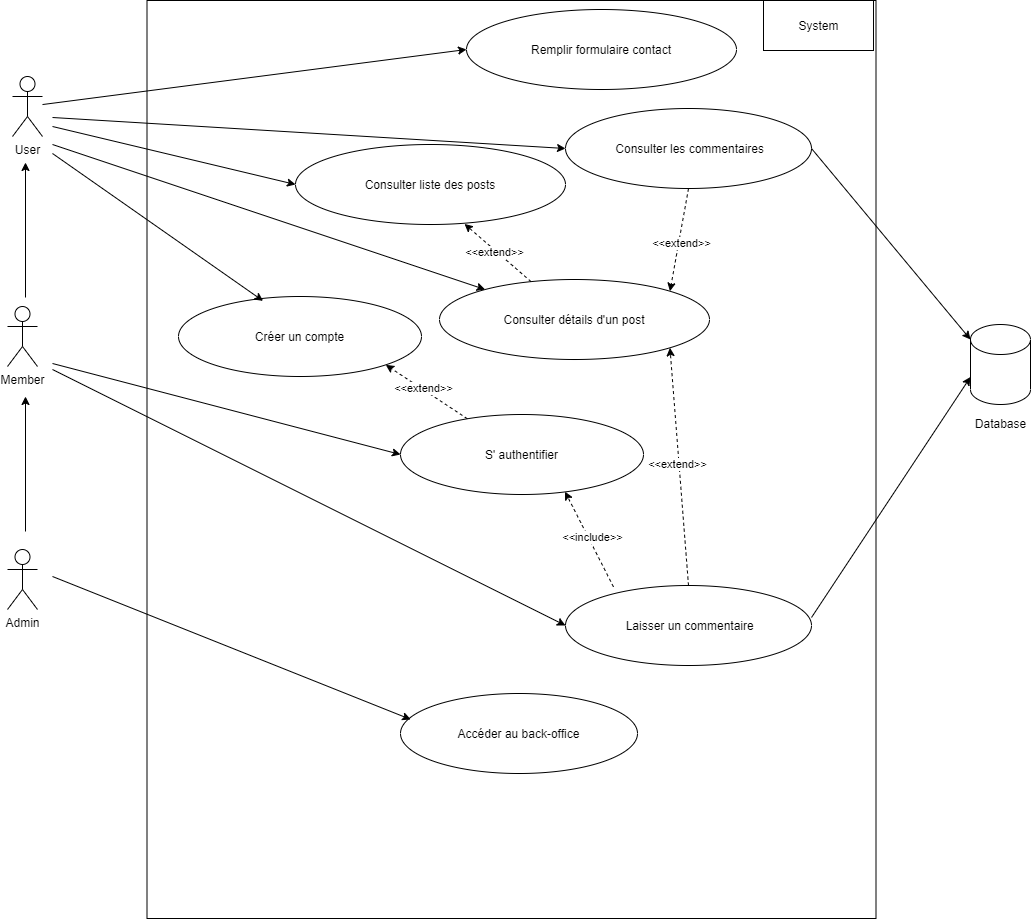

The diagram above was exported from draw.io. Its source (the exported page's mxGraphModel, read from the mxfile embedded in the PNG):
<mxGraphModel dx="1422" dy="2416" grid="1" gridSize="9" guides="1" tooltips="1" connect="1" arrows="1" fold="1" page="1" pageScale="1" pageWidth="1169" pageHeight="1654" math="0" shadow="0">
  <root>
    <mxCell id="0" />
    <mxCell id="1" parent="0" />
    <mxCell id="Tzb7fGAuBAxfPdmWYVNt-1" value="User" style="shape=umlActor;verticalLabelPosition=bottom;verticalAlign=top;html=1;outlineConnect=0;" parent="1" vertex="1">
      <mxGeometry x="50" y="40" width="30" height="60" as="geometry" />
    </mxCell>
    <mxCell id="Tzb7fGAuBAxfPdmWYVNt-2" value="Member" style="shape=umlActor;verticalLabelPosition=bottom;verticalAlign=top;html=1;outlineConnect=0;" parent="1" vertex="1">
      <mxGeometry x="45" y="270" width="30" height="60" as="geometry" />
    </mxCell>
    <mxCell id="Tzb7fGAuBAxfPdmWYVNt-3" value="Admin" style="shape=umlActor;verticalLabelPosition=bottom;verticalAlign=top;html=1;outlineConnect=0;" parent="1" vertex="1">
      <mxGeometry x="45" y="513" width="30" height="60" as="geometry" />
    </mxCell>
    <mxCell id="Tzb7fGAuBAxfPdmWYVNt-148" value="" style="endArrow=classic;html=1;" parent="1" edge="1">
      <mxGeometry width="50" height="50" relative="1" as="geometry">
        <mxPoint x="63" y="495" as="sourcePoint" />
        <mxPoint x="63" y="360" as="targetPoint" />
      </mxGeometry>
    </mxCell>
    <mxCell id="Tzb7fGAuBAxfPdmWYVNt-149" value="" style="endArrow=classic;html=1;" parent="1" edge="1">
      <mxGeometry width="50" height="50" relative="1" as="geometry">
        <mxPoint x="63" y="261" as="sourcePoint" />
        <mxPoint x="63" y="126" as="targetPoint" />
      </mxGeometry>
    </mxCell>
    <mxCell id="Tzb7fGAuBAxfPdmWYVNt-152" value="" style="rounded=0;whiteSpace=wrap;html=1;" parent="1" vertex="1">
      <mxGeometry x="184.5" y="-36" width="729" height="918" as="geometry" />
    </mxCell>
    <mxCell id="Tzb7fGAuBAxfPdmWYVNt-153" value="Remplir formulaire contact" style="ellipse;whiteSpace=wrap;html=1;" parent="1" vertex="1">
      <mxGeometry x="504" y="-27" width="270" height="80" as="geometry" />
    </mxCell>
    <mxCell id="Tzb7fGAuBAxfPdmWYVNt-154" value="Consulter détails d'un post" style="ellipse;whiteSpace=wrap;html=1;" parent="1" vertex="1">
      <mxGeometry x="477" y="243" width="270" height="80" as="geometry" />
    </mxCell>
    <mxCell id="Tzb7fGAuBAxfPdmWYVNt-155" value="&amp;nbsp;Consulter les commentaires" style="ellipse;whiteSpace=wrap;html=1;" parent="1" vertex="1">
      <mxGeometry x="603" y="72" width="246" height="80" as="geometry" />
    </mxCell>
    <mxCell id="Tzb7fGAuBAxfPdmWYVNt-156" value="Consulter liste des posts" style="ellipse;whiteSpace=wrap;html=1;" parent="1" vertex="1">
      <mxGeometry x="333" y="108" width="270" height="80" as="geometry" />
    </mxCell>
    <mxCell id="Tzb7fGAuBAxfPdmWYVNt-157" value="" style="endArrow=classic;html=1;entryX=0;entryY=0.5;entryDx=0;entryDy=0;" parent="1" source="Tzb7fGAuBAxfPdmWYVNt-1" target="Tzb7fGAuBAxfPdmWYVNt-153" edge="1">
      <mxGeometry width="50" height="50" relative="1" as="geometry">
        <mxPoint x="576" y="284" as="sourcePoint" />
        <mxPoint x="626" y="234" as="targetPoint" />
      </mxGeometry>
    </mxCell>
    <mxCell id="Tzb7fGAuBAxfPdmWYVNt-158" value="" style="endArrow=classic;html=1;entryX=0;entryY=0.5;entryDx=0;entryDy=0;" parent="1" target="Tzb7fGAuBAxfPdmWYVNt-156" edge="1">
      <mxGeometry width="50" height="50" relative="1" as="geometry">
        <mxPoint x="90" y="90" as="sourcePoint" />
        <mxPoint x="626" y="234" as="targetPoint" />
      </mxGeometry>
    </mxCell>
    <mxCell id="Tzb7fGAuBAxfPdmWYVNt-159" value="" style="endArrow=classic;html=1;" parent="1" target="Tzb7fGAuBAxfPdmWYVNt-154" edge="1">
      <mxGeometry width="50" height="50" relative="1" as="geometry">
        <mxPoint x="90" y="108" as="sourcePoint" />
        <mxPoint x="626" y="234" as="targetPoint" />
      </mxGeometry>
    </mxCell>
    <mxCell id="Tzb7fGAuBAxfPdmWYVNt-160" value="&amp;nbsp;Laisser un commentaire" style="ellipse;whiteSpace=wrap;html=1;" parent="1" vertex="1">
      <mxGeometry x="603" y="549" width="246" height="80" as="geometry" />
    </mxCell>
    <mxCell id="Tzb7fGAuBAxfPdmWYVNt-161" value="" style="endArrow=classic;html=1;entryX=0;entryY=0.5;entryDx=0;entryDy=0;" parent="1" target="Tzb7fGAuBAxfPdmWYVNt-155" edge="1">
      <mxGeometry width="50" height="50" relative="1" as="geometry">
        <mxPoint x="90" y="81" as="sourcePoint" />
        <mxPoint x="626" y="351" as="targetPoint" />
      </mxGeometry>
    </mxCell>
    <mxCell id="Tzb7fGAuBAxfPdmWYVNt-162" value="" style="endArrow=classic;html=1;entryX=0;entryY=0.5;entryDx=0;entryDy=0;" parent="1" target="Tzb7fGAuBAxfPdmWYVNt-160" edge="1">
      <mxGeometry width="50" height="50" relative="1" as="geometry">
        <mxPoint x="90" y="333" as="sourcePoint" />
        <mxPoint x="626" y="333" as="targetPoint" />
      </mxGeometry>
    </mxCell>
    <mxCell id="Tzb7fGAuBAxfPdmWYVNt-163" value="" style="endArrow=classic;html=1;dashed=1;entryX=1;entryY=1;entryDx=0;entryDy=0;exitX=0.5;exitY=0;exitDx=0;exitDy=0;" parent="1" source="Tzb7fGAuBAxfPdmWYVNt-160" target="Tzb7fGAuBAxfPdmWYVNt-154" edge="1">
      <mxGeometry width="50" height="50" relative="1" as="geometry">
        <mxPoint x="612" y="360" as="sourcePoint" />
        <mxPoint x="626" y="333" as="targetPoint" />
      </mxGeometry>
    </mxCell>
    <mxCell id="Tzb7fGAuBAxfPdmWYVNt-164" value="&amp;lt;&amp;lt;extend&amp;gt;&amp;gt;" style="edgeLabel;html=1;align=center;verticalAlign=middle;resizable=0;points=[];" parent="Tzb7fGAuBAxfPdmWYVNt-163" vertex="1" connectable="0">
      <mxGeometry x="0.0259" y="2" relative="1" as="geometry">
        <mxPoint as="offset" />
      </mxGeometry>
    </mxCell>
    <mxCell id="Tzb7fGAuBAxfPdmWYVNt-165" value="" style="endArrow=classic;html=1;dashed=1;entryX=0.626;entryY=0.993;entryDx=0;entryDy=0;entryPerimeter=0;" parent="1" source="Tzb7fGAuBAxfPdmWYVNt-154" target="Tzb7fGAuBAxfPdmWYVNt-156" edge="1">
      <mxGeometry width="50" height="50" relative="1" as="geometry">
        <mxPoint x="576" y="455" as="sourcePoint" />
        <mxPoint x="626" y="405" as="targetPoint" />
      </mxGeometry>
    </mxCell>
    <mxCell id="Tzb7fGAuBAxfPdmWYVNt-166" value="&amp;lt;&amp;lt;extend&amp;gt;&amp;gt;" style="edgeLabel;html=1;align=center;verticalAlign=middle;resizable=0;points=[];" parent="Tzb7fGAuBAxfPdmWYVNt-165" vertex="1" connectable="0">
      <mxGeometry x="0.062" y="2" relative="1" as="geometry">
        <mxPoint as="offset" />
      </mxGeometry>
    </mxCell>
    <mxCell id="Tzb7fGAuBAxfPdmWYVNt-167" value="S' authentifier" style="ellipse;whiteSpace=wrap;html=1;" parent="1" vertex="1">
      <mxGeometry x="438" y="378" width="243" height="80" as="geometry" />
    </mxCell>
    <mxCell id="Tzb7fGAuBAxfPdmWYVNt-168" value="" style="endArrow=classic;html=1;entryX=0;entryY=0.5;entryDx=0;entryDy=0;" parent="1" target="Tzb7fGAuBAxfPdmWYVNt-167" edge="1">
      <mxGeometry width="50" height="50" relative="1" as="geometry">
        <mxPoint x="90" y="327" as="sourcePoint" />
        <mxPoint x="590" y="522" as="targetPoint" />
      </mxGeometry>
    </mxCell>
    <mxCell id="Tzb7fGAuBAxfPdmWYVNt-171" value="Créer un compte" style="ellipse;whiteSpace=wrap;html=1;" parent="1" vertex="1">
      <mxGeometry x="216" y="260" width="243" height="80" as="geometry" />
    </mxCell>
    <mxCell id="Tzb7fGAuBAxfPdmWYVNt-172" value="" style="endArrow=classic;html=1;entryX=0.348;entryY=0.055;entryDx=0;entryDy=0;entryPerimeter=0;" parent="1" target="Tzb7fGAuBAxfPdmWYVNt-171" edge="1">
      <mxGeometry width="50" height="50" relative="1" as="geometry">
        <mxPoint x="90" y="117" as="sourcePoint" />
        <mxPoint x="248" y="180" as="targetPoint" />
      </mxGeometry>
    </mxCell>
    <mxCell id="Tzb7fGAuBAxfPdmWYVNt-173" value="" style="endArrow=classic;html=1;entryX=1;entryY=1;entryDx=0;entryDy=0;dashed=1;" parent="1" source="Tzb7fGAuBAxfPdmWYVNt-167" target="Tzb7fGAuBAxfPdmWYVNt-171" edge="1">
      <mxGeometry width="50" height="50" relative="1" as="geometry">
        <mxPoint x="423" y="383" as="sourcePoint" />
        <mxPoint x="473" y="333" as="targetPoint" />
      </mxGeometry>
    </mxCell>
    <mxCell id="Tzb7fGAuBAxfPdmWYVNt-174" value="&amp;lt;&amp;lt;extend&amp;gt;&amp;gt;" style="edgeLabel;html=1;align=center;verticalAlign=middle;resizable=0;points=[];" parent="Tzb7fGAuBAxfPdmWYVNt-173" vertex="1" connectable="0">
      <mxGeometry x="0.1088" y="-1" relative="1" as="geometry">
        <mxPoint as="offset" />
      </mxGeometry>
    </mxCell>
    <mxCell id="Tzb7fGAuBAxfPdmWYVNt-175" value="" style="endArrow=classic;html=1;entryX=0.677;entryY=0.964;entryDx=0;entryDy=0;entryPerimeter=0;exitX=0.195;exitY=0.017;exitDx=0;exitDy=0;exitPerimeter=0;dashed=1;" parent="1" source="Tzb7fGAuBAxfPdmWYVNt-160" target="Tzb7fGAuBAxfPdmWYVNt-167" edge="1">
      <mxGeometry width="50" height="50" relative="1" as="geometry">
        <mxPoint x="540" y="356" as="sourcePoint" />
        <mxPoint x="590" y="306" as="targetPoint" />
      </mxGeometry>
    </mxCell>
    <mxCell id="Tzb7fGAuBAxfPdmWYVNt-176" value="&amp;lt;&amp;lt;include&amp;gt;&amp;gt;" style="edgeLabel;html=1;align=center;verticalAlign=middle;resizable=0;points=[];" parent="Tzb7fGAuBAxfPdmWYVNt-175" vertex="1" connectable="0">
      <mxGeometry x="0.0083" y="-3" relative="1" as="geometry">
        <mxPoint as="offset" />
      </mxGeometry>
    </mxCell>
    <mxCell id="Tzb7fGAuBAxfPdmWYVNt-177" value="Accéder au back-office" style="ellipse;whiteSpace=wrap;html=1;" parent="1" vertex="1">
      <mxGeometry x="438" y="657" width="237" height="80" as="geometry" />
    </mxCell>
    <mxCell id="Tzb7fGAuBAxfPdmWYVNt-178" value="" style="endArrow=classic;html=1;entryX=0.043;entryY=0.324;entryDx=0;entryDy=0;entryPerimeter=0;" parent="1" target="Tzb7fGAuBAxfPdmWYVNt-177" edge="1">
      <mxGeometry width="50" height="50" relative="1" as="geometry">
        <mxPoint x="90" y="540" as="sourcePoint" />
        <mxPoint x="374" y="648" as="targetPoint" />
      </mxGeometry>
    </mxCell>
    <mxCell id="txN73FsCifOM7ZRYBdz0-2" value="" style="endArrow=classic;html=1;dashed=1;entryX=1;entryY=0;entryDx=0;entryDy=0;exitX=0.5;exitY=1;exitDx=0;exitDy=0;" parent="1" source="Tzb7fGAuBAxfPdmWYVNt-155" target="Tzb7fGAuBAxfPdmWYVNt-154" edge="1">
      <mxGeometry width="50" height="50" relative="1" as="geometry">
        <mxPoint x="614.0325538665638" y="252.05330883496572" as="sourcePoint" />
        <mxPoint x="605.52" y="205.44000000000005" as="targetPoint" />
      </mxGeometry>
    </mxCell>
    <mxCell id="txN73FsCifOM7ZRYBdz0-3" value="&amp;lt;&amp;lt;extend&amp;gt;&amp;gt;" style="edgeLabel;html=1;align=center;verticalAlign=middle;resizable=0;points=[];" parent="txN73FsCifOM7ZRYBdz0-2" vertex="1" connectable="0">
      <mxGeometry x="0.062" y="2" relative="1" as="geometry">
        <mxPoint as="offset" />
      </mxGeometry>
    </mxCell>
    <mxCell id="ZvJDOYS-tY_YJ6zkSd6L-1" value="System" style="html=1;" vertex="1" parent="1">
      <mxGeometry x="801" y="-36" width="110" height="50" as="geometry" />
    </mxCell>
    <mxCell id="ZvJDOYS-tY_YJ6zkSd6L-2" value="" style="shape=cylinder3;whiteSpace=wrap;html=1;boundedLbl=1;backgroundOutline=1;size=15;" vertex="1" parent="1">
      <mxGeometry x="1008" y="288" width="60" height="80" as="geometry" />
    </mxCell>
    <mxCell id="ZvJDOYS-tY_YJ6zkSd6L-3" value="Database" style="text;html=1;align=center;verticalAlign=middle;resizable=0;points=[];autosize=1;strokeColor=none;" vertex="1" parent="1">
      <mxGeometry x="1006.5" y="378" width="63" height="18" as="geometry" />
    </mxCell>
    <mxCell id="ZvJDOYS-tY_YJ6zkSd6L-6" value="" style="endArrow=classic;html=1;rounded=0;entryX=0;entryY=0;entryDx=0;entryDy=52.5;entryPerimeter=0;" edge="1" parent="1" target="ZvJDOYS-tY_YJ6zkSd6L-2">
      <mxGeometry width="50" height="50" relative="1" as="geometry">
        <mxPoint x="849" y="581" as="sourcePoint" />
        <mxPoint x="899" y="531" as="targetPoint" />
      </mxGeometry>
    </mxCell>
    <mxCell id="ZvJDOYS-tY_YJ6zkSd6L-7" value="" style="endArrow=classic;html=1;rounded=0;entryX=0;entryY=0;entryDx=0;entryDy=15;entryPerimeter=0;exitX=1;exitY=0.5;exitDx=0;exitDy=0;" edge="1" parent="1" source="Tzb7fGAuBAxfPdmWYVNt-155" target="ZvJDOYS-tY_YJ6zkSd6L-2">
      <mxGeometry width="50" height="50" relative="1" as="geometry">
        <mxPoint x="819" y="483.5" as="sourcePoint" />
        <mxPoint x="978" y="243" as="targetPoint" />
      </mxGeometry>
    </mxCell>
  </root>
</mxGraphModel>